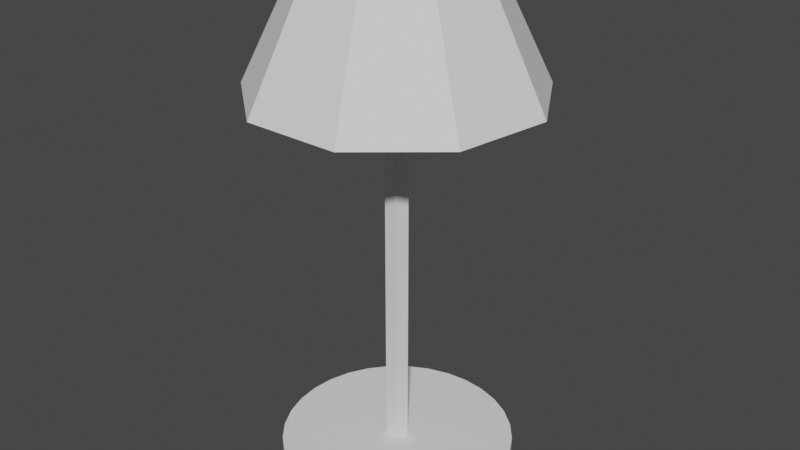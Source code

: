 # Source: lamp.blend  (saved by Blender 2.82.7; exported with 4.5.12 LTS)
import bpy
from mathutils import Matrix  # noqa: F401  (used for matrix-valued properties, if any)

bpy.ops.wm.read_factory_settings(use_empty=True)
scene = bpy.context.scene
scene.name = 'Scene'

# ---- collections
col_collection = bpy.data.collections.new('Collection'); scene.collection.children.link(col_collection)

# ---- world
world_world = bpy.data.worlds.new('World'); scene.world = world_world
world_world.use_nodes = True; world_world.node_tree.nodes.clear()
_N = world_world.node_tree.nodes; _L = world_world.node_tree.links
n0 = _N.new('ShaderNodeOutputWorld'); n0.name = 'World Output'; n0.location = (300, 300)
n1 = _N.new('ShaderNodeBackground'); n1.name = 'Background'; n1.location = (10, 300)
n1.inputs[0].default_value = (0.05088, 0.05088, 0.05088, 1.0)
_L.new(n1.outputs[0], n0.inputs[0])
n0.is_active_output = True
world_world.color = (0.05088, 0.05088, 0.05088)
world_world.use_sun_shadow = False
world_world.sun_shadow_jitter_overblur = 0.0

# ---- meshes
me_cylinder = bpy.data.meshes.new('Cylinder')
me_cylinder.from_pydata([(0.0, 1.24, -0.085), (0.0, 1.24, 0.085), (0.2419, 1.216, -0.085), (0.2419, 1.216, 0.085), (0.4745, 1.146, -0.085), (0.4745, 1.146, 0.085), (0.6889, 1.031, -0.085), (0.6889, 1.031, 0.085), (0.8768, 0.8768, -0.085), (0.8768, 0.8768, 0.085), (1.031, 0.6889, -0.085), (1.031, 0.6889, 0.085), (1.146, 0.4745, -0.085), (1.146, 0.4745, 0.085), (1.216, 0.2419, -0.085), (1.216, 0.2419, 0.085), (1.24, 9.362e-08, -0.085), (1.24, 9.362e-08, 0.085), (1.216, -0.2419, -0.085), (1.216, -0.2419, 0.085), (1.146, -0.4745, -0.085), (1.146, -0.4745, 0.085), (1.031, -0.6889, -0.085), (1.031, -0.6889, 0.085), (0.8768, -0.8768, -0.085), (0.8768, -0.8768, 0.085), (0.6889, -1.031, -0.085), (0.6889, -1.031, 0.085), (0.4745, -1.146, -0.085), (0.4745, -1.146, 0.085), (0.2419, -1.216, -0.085), (0.2419, -1.216, 0.085), (-4.04e-07, -1.24, -0.085), (-4.04e-07, -1.24, 0.085), (-0.2419, -1.216, -0.085), (-0.2419, -1.216, 0.085), (-0.4745, -1.146, -0.085), (-0.4745, -1.146, 0.085), (-0.6889, -1.031, -0.085), (-0.6889, -1.031, 0.085), (-0.8768, -0.8768, -0.085), (-0.8768, -0.8768, 0.085), (-1.031, -0.6889, -0.085), (-1.031, -0.6889, 0.085), (-1.146, -0.4745, -0.085), (-1.146, -0.4745, 0.085), (-1.216, -0.2419, -0.085), (-1.216, -0.2419, 0.085), (-1.24, 1.197e-06, -0.085), (-1.24, 1.197e-06, 0.085), (-1.216, 0.2419, -0.085), (-1.216, 0.2419, 0.085), (-1.146, 0.4745, -0.085), (-1.146, 0.4745, 0.085), (-1.031, 0.6889, -0.085), (-1.031, 0.6889, 0.085), (-0.8768, 0.8768, -0.085), (-0.8768, 0.8768, 0.085), (-0.6889, 1.031, -0.085), (-0.6889, 1.031, 0.085), (-0.4745, 1.146, -0.085), (-0.4745, 1.146, 0.085), (-0.2419, 1.216, -0.085), (-0.2419, 1.216, 0.085)], [], [(0, 1, 3, 2), (2, 3, 5, 4), (4, 5, 7, 6), (6, 7, 9, 8), (8, 9, 11, 10), (10, 11, 13, 12), (12, 13, 15, 14), (14, 15, 17, 16), (16, 17, 19, 18), (18, 19, 21, 20), (20, 21, 23, 22), (22, 23, 25, 24), (24, 25, 27, 26), (26, 27, 29, 28), (28, 29, 31, 30), (30, 31, 33, 32), (32, 33, 35, 34), (34, 35, 37, 36), (36, 37, 39, 38), (38, 39, 41, 40), (40, 41, 43, 42), (42, 43, 45, 44), (44, 45, 47, 46), (46, 47, 49, 48), (48, 49, 51, 50), (50, 51, 53, 52), (52, 53, 55, 54), (54, 55, 57, 56), (56, 57, 59, 58), (58, 59, 61, 60), (3, 1, 63, 61, 59, 57, 55, 53, 51, 49, 47, 45, 43, 41, 39, 37, 35, 33, 31, 29, 27, 25, 23, 21, 19, 17, 15, 13, 11, 9, 7, 5), (60, 61, 63, 62), (62, 63, 1, 0), (0, 2, 4, 6, 8, 10, 12, 14, 16, 18, 20, 22, 24, 26, 28, 30, 32, 34, 36, 38, 40, 42, 44, 46, 48, 50, 52, 54, 56, 58, 60, 62)])
_uv = me_cylinder.uv_layers.new(name='UVMap')
_uv.uv.foreach_set('vector', [1.0, 0.5, 1.0, 1.0, 0.9688, 1.0, 0.9688, 0.5, 0.9688, 0.5, 0.9688, 1.0, 0.9375, 1.0, 0.9375, 0.5, 0.9375, 0.5, 0.9375, 1.0, 0.9062, 1.0, 0.9062, 0.5, 0.9062, 0.5, 0.9062, 1.0, 0.875, 1.0, 0.875, 0.5, 0.875, 0.5, 0.875, 1.0, 0.8438, 1.0, 0.8438, 0.5, 0.8438, 0.5, 0.8438, 1.0, 0.8125, 1.0, 0.8125, 0.5, 0.8125, 0.5, 0.8125, 1.0, 0.7812, 1.0, 0.7812, 0.5, 0.7812, 0.5, 0.7812, 1.0, 0.75, 1.0, 0.75, 0.5, 0.75, 0.5, 0.75, 1.0, 0.7188, 1.0, 0.7188, 0.5, 0.7188, 0.5, 0.7188, 1.0, 0.6875, 1.0, 0.6875, 0.5, 0.6875, 0.5, 0.6875, 1.0, 0.6562, 1.0, 0.6562, 0.5, 0.6562, 0.5, 0.6562, 1.0, 0.625, 1.0, 0.625, 0.5, 0.625, 0.5, 0.625, 1.0, 0.5938, 1.0, 0.5938, 0.5, 0.5938, 0.5, 0.5938, 1.0, 0.5625, 1.0, 0.5625, 0.5, 0.5625, 0.5, 0.5625, 1.0, 0.5312, 1.0, 0.5312, 0.5, 0.5312, 0.5, 0.5312, 1.0, 0.5, 1.0, 0.5, 0.5, 0.5, 0.5, 0.5, 1.0, 0.4688, 1.0, 0.4688, 0.5, 0.4688, 0.5, 0.4688, 1.0, 0.4375, 1.0, 0.4375, 0.5, 0.4375, 0.5, 0.4375, 1.0, 0.4062, 1.0, 0.4062, 0.5, 0.4062, 0.5, 0.4062, 1.0, 0.375, 1.0, 0.375, 0.5, 0.375, 0.5, 0.375, 1.0, 0.3438, 1.0, 0.3438, 0.5, 0.3438, 0.5, 0.3438, 1.0, 0.3125, 1.0, 0.3125, 0.5, 0.3125, 0.5, 0.3125, 1.0, 0.2812, 1.0, 0.2812, 0.5, 0.2812, 0.5, 0.2812, 1.0, 0.25, 1.0, 0.25, 0.5, 0.25, 0.5, 0.25, 1.0, 0.2188, 1.0, 0.2188, 0.5, 0.2188, 0.5, 0.2188, 1.0, 0.1875, 1.0, 0.1875, 0.5, 0.1875, 0.5, 0.1875, 1.0, 0.1562, 1.0, 0.1562, 0.5, 0.1562, 0.5, 0.1562, 1.0, 0.125, 1.0, 0.125, 0.5, 0.125, 0.5, 0.125, 1.0, 0.09375, 1.0, 0.09375, 0.5, 0.09375, 0.5, 0.09375, 1.0, 0.0625, 1.0, 0.0625, 0.5, 0.2968, 0.4854, 0.25, 0.49, 0.2032, 0.4854, 0.1582, 0.4717, 0.1167, 0.4496, 0.08029, 0.4197, 0.05045, 0.3833, 0.02827, 0.3418, 0.01461, 0.2968, 0.01, 0.25, 0.01461, 0.2032, 0.02827, 0.1582, 0.05045, 0.1167, 0.08029, 0.08029, 0.1167, 0.05045, 0.1582, 0.02827, 0.2032, 0.01461, 0.25, 0.01, 0.2968, 0.01461, 0.3418, 0.02827, 0.3833, 0.05045, 0.4197, 0.08029, 0.4496, 0.1167, 0.4717, 0.1582, 0.4854, 0.2032, 0.49, 0.25, 0.4854, 0.2968, 0.4717, 0.3418, 0.4496, 0.3833, 0.4197, 0.4197, 0.3833, 0.4496, 0.3418, 0.4717, 0.0625, 0.5, 0.0625, 1.0, 0.03125, 1.0, 0.03125, 0.5, 0.03125, 0.5, 0.03125, 1.0, 0.0, 1.0, 0.0, 0.5, 0.75, 0.49, 0.7968, 0.4854, 0.8418, 0.4717, 0.8833, 0.4496, 0.9197, 0.4197, 0.9496, 0.3833, 0.9717, 0.3418, 0.9854, 0.2968, 0.99, 0.25, 0.9854, 0.2032, 0.9717, 0.1582, 0.9496, 0.1167, 0.9197, 0.08029, 0.8833, 0.05045, 0.8418, 0.02827, 0.7968, 0.01461, 0.75, 0.01, 0.7032, 0.01461, 0.6582, 0.02827, 0.6167, 0.05045, 0.5803, 0.08029, 0.5504, 0.1167, 0.5283, 0.1582, 0.5146, 0.2032, 0.51, 0.25, 0.5146, 0.2968, 0.5283, 0.3418, 0.5504, 0.3833, 0.5803, 0.4197, 0.6167, 0.4496, 0.6582, 0.4717, 0.7032, 0.4854])
me_cylinder.use_remesh_fix_poles = True
me_cylinder.use_remesh_preserve_attributes = False
me_cylinder.use_mirror_vertex_groups = False
me_cylinder.update()
me_cylinder_001 = bpy.data.meshes.new('Cylinder.001')
me_cylinder_001.from_pydata([(0.0, 0.12, -1.145), (0.0, 0.12, 1.145), (0.1141, 0.03708, -1.145), (0.1141, 0.03708, 1.145), (0.07053, -0.09708, -1.145), (0.07053, -0.09708, 1.145), (-0.07053, -0.09708, -1.145), (-0.07053, -0.09708, 1.145), (-0.1141, 0.03708, -1.145), (-0.1141, 0.03708, 1.145)], [], [(0, 1, 3, 2), (2, 3, 5, 4), (4, 5, 7, 6), (3, 1, 9, 7, 5), (6, 7, 9, 8), (8, 9, 1, 0), (0, 2, 4, 6, 8)])
_uv = me_cylinder_001.uv_layers.new(name='UVMap')
_uv.uv.foreach_set('vector', [1.0, 0.5, 1.0, 1.0, 0.8, 1.0, 0.8, 0.5, 0.8, 0.5, 0.8, 1.0, 0.6, 1.0, 0.6, 0.5, 0.6, 0.5, 0.6, 1.0, 0.4, 1.0, 0.4, 0.5, 0.4783, 0.3242, 0.25, 0.49, 0.02175, 0.3242, 0.1089, 0.05584, 0.3911, 0.05584, 0.4, 0.5, 0.4, 1.0, 0.2, 1.0, 0.2, 0.5, 0.2, 0.5, 0.2, 1.0, 2.98e-08, 1.0, 2.98e-08, 0.5, 0.75, 0.49, 0.9783, 0.3242, 0.8911, 0.05584, 0.6089, 0.05584, 0.5217, 0.3242])
me_cylinder_001.use_remesh_fix_poles = True
me_cylinder_001.use_remesh_preserve_attributes = False
me_cylinder_001.use_mirror_vertex_groups = False
me_cylinder_001.update()
me_cone = bpy.data.meshes.new('Cone')
me_cone.from_pydata([(0.0, 1.5, -0.63), (0.0, 0.88, 0.63), (0.9642, 1.149, -0.63), (0.5657, 0.6741, 0.63), (1.477, 0.2605, -0.63), (0.8666, 0.1528, 0.63), (1.299, -0.75, -0.63), (0.7621, -0.44, 0.63), (0.513, -1.41, -0.63), (0.301, -0.8269, 0.63), (-0.513, -1.41, -0.63), (-0.301, -0.8269, 0.63), (-1.299, -0.75, -0.63), (-0.7621, -0.44, 0.63), (-1.477, 0.2605, -0.63), (-0.8666, 0.1528, 0.63), (-0.9642, 1.149, -0.63), (-0.5657, 0.6741, 0.63)], [], [(0, 1, 3, 2), (2, 3, 5, 4), (4, 5, 7, 6), (6, 7, 9, 8), (8, 9, 11, 10), (10, 11, 13, 12), (12, 13, 15, 14), (3, 1, 17, 15, 13, 11, 9, 7, 5), (14, 15, 17, 16), (16, 17, 1, 0), (0, 2, 4, 6, 8, 10, 12, 14, 16)])
_uv = me_cone.uv_layers.new(name='UVMap')
_uv.uv.foreach_set('vector', [1.0, 0.5, 1.0, 1.0, 0.8889, 1.0, 0.8889, 0.5, 0.8889, 0.5, 0.8889, 1.0, 0.7778, 1.0, 0.7778, 0.5, 0.7778, 0.5, 0.7778, 1.0, 0.6667, 1.0, 0.6667, 0.5, 0.6667, 0.5, 0.6667, 1.0, 0.5556, 1.0, 0.5556, 0.5, 0.5556, 0.5, 0.5556, 1.0, 0.4444, 1.0, 0.4444, 0.5, 0.4444, 0.5, 0.4444, 1.0, 0.3333, 1.0, 0.3333, 0.5, 0.3333, 0.5, 0.3333, 1.0, 0.2222, 1.0, 0.2222, 0.5, 0.4043, 0.4339, 0.25, 0.49, 0.09573, 0.4339, 0.01365, 0.2917, 0.04215, 0.13, 0.1679, 0.02447, 0.3321, 0.02447, 0.4578, 0.13, 0.4864, 0.2917, 0.2222, 0.5, 0.2222, 1.0, 0.1111, 1.0, 0.1111, 0.5, 0.1111, 0.5, 0.1111, 1.0, 4.47e-08, 1.0, 4.47e-08, 0.5, 0.75, 0.49, 0.9043, 0.4339, 0.9864, 0.2917, 0.9578, 0.13, 0.8321, 0.02447, 0.6679, 0.02447, 0.5422, 0.13, 0.5136, 0.2917, 0.5957, 0.4339])
me_cone.use_remesh_fix_poles = True
me_cone.use_remesh_preserve_attributes = False
me_cone.use_mirror_vertex_groups = False
me_cone.update()

# ---- objects
ob_cylinder = bpy.data.objects.new('Cylinder', me_cylinder)
ob_cylinder_001 = bpy.data.objects.new('Cylinder.001', me_cylinder_001)
ob_cone = bpy.data.objects.new('Cone', me_cone)

# ---- transforms, parenting, visibility, modifiers, constraints
ob_cylinder.location = (0.0, 0.0, 0.0)
ob_cylinder.lineart.crease_threshold = 0.0
ob_cylinder_001.location = (0.0, 0.0, 2.425)
ob_cylinder_001.scale = (1.0, 1.0, 2.149)
ob_cylinder_001.lineart.crease_threshold = 0.0
ob_cone.location = (0.0, 0.0, 4.616)
ob_cone.lineart.crease_threshold = 0.0

# ---- collection membership
col_collection.objects.link(ob_cylinder)
col_collection.objects.link(ob_cylinder_001)
col_collection.objects.link(ob_cone)

# ---- scene / render settings (as saved in the file)
scene.frame_start = 1; scene.frame_end = 250; scene.frame_set(1)
scene.render.engine = 'BLENDER_EEVEE_NEXT'
scene.cycles.use_denoising = False
scene.cycles.samples = 128
scene.cycles.sampling_pattern = 'TABULATED_SOBOL'
scene.cycles.use_adaptive_sampling = False
scene.cycles.use_light_tree = False
scene.view_settings.view_transform = 'Filmic'
bpy.context.view_layer.update()

# ---- added for rendering (the .blend has no active camera and no usable light): camera, sun
cam_auto = bpy.data.cameras.new('AutoCamera')
cam_auto.lens = 50.0
cam_auto.sensor_width = 36.0
cam_auto.clip_end = 1000.0
ob_auto_camera = bpy.data.objects.new('AutoCamera', cam_auto)
scene.collection.objects.link(ob_auto_camera)
ob_auto_camera.location = (6.24845, -7.45291, 7.57904)
ob_auto_camera.rotation_euler = (1.09748, -7.21219e-08, 0.694738)
scene.camera = ob_auto_camera
light_auto_sun = bpy.data.lights.new('AutoSun', 'SUN')
light_auto_sun.energy = 3.0
light_auto_sun.angle = 0.0523599
ob_auto_sun = bpy.data.objects.new('AutoSun', light_auto_sun)
scene.collection.objects.link(ob_auto_sun)
ob_auto_sun.rotation_euler = (0.872665, 0.174533, 0.523599)
bpy.context.view_layer.update()

